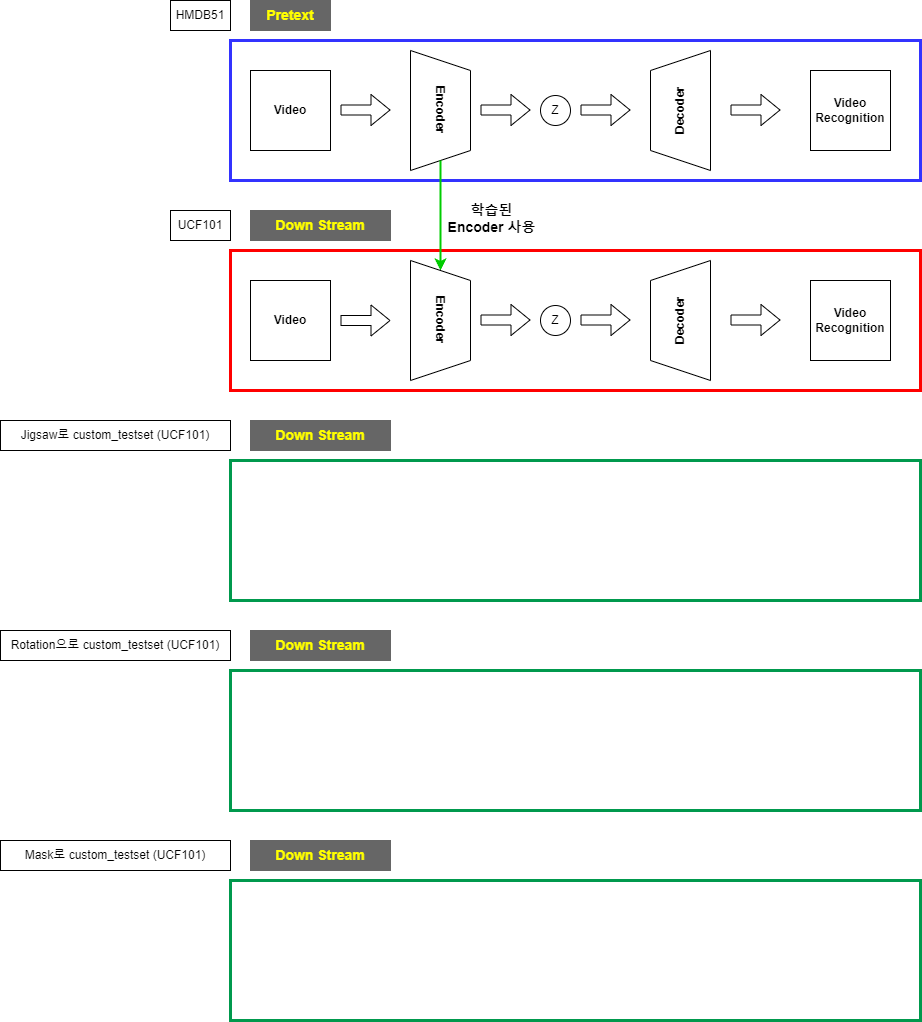

The diagram above was exported from draw.io. Its source (the exported page's mxGraphModel, read from the mxfile embedded in the PNG):
<mxGraphModel dx="2249" dy="762" grid="1" gridSize="10" guides="1" tooltips="1" connect="1" arrows="1" fold="1" page="1" pageScale="1" pageWidth="827" pageHeight="1169" math="0" shadow="0">
  <root>
    <mxCell id="0" />
    <mxCell id="1" parent="0" />
    <mxCell id="sEP3oxsb5bjXJcaLT_2g-12" value="" style="rounded=0;whiteSpace=wrap;html=1;strokeColor=#FF0000;strokeWidth=3;fontColor=#3333FF;fillColor=none;labelBackgroundColor=#FFFFFF;" parent="1" vertex="1">
      <mxGeometry x="20" y="380" width="690" height="140" as="geometry" />
    </mxCell>
    <mxCell id="sEP3oxsb5bjXJcaLT_2g-17" value="" style="rounded=0;whiteSpace=wrap;html=1;strokeColor=#3333FF;strokeWidth=3;fontColor=#3333FF;fillColor=none;labelBackgroundColor=#FFFFFF;" parent="1" vertex="1">
      <mxGeometry x="20" y="170" width="690" height="140" as="geometry" />
    </mxCell>
    <mxCell id="8Wrwc_Ix2hULCvHP7WrA-3" value="&lt;b&gt;Encoder&lt;/b&gt;" style="shape=trapezoid;perimeter=trapezoidPerimeter;whiteSpace=wrap;html=1;fixedSize=1;rotation=90;" parent="1" vertex="1">
      <mxGeometry x="170" y="210" width="120" height="60" as="geometry" />
    </mxCell>
    <mxCell id="8Wrwc_Ix2hULCvHP7WrA-1" value="&lt;b&gt;Video&lt;/b&gt;" style="whiteSpace=wrap;html=1;aspect=fixed;" parent="1" vertex="1">
      <mxGeometry x="40" y="200" width="80" height="80" as="geometry" />
    </mxCell>
    <mxCell id="8Wrwc_Ix2hULCvHP7WrA-2" value="" style="shape=flexArrow;endArrow=classic;html=1;rounded=0;fillColor=#FFFFFF;" parent="1" edge="1">
      <mxGeometry width="50" height="50" relative="1" as="geometry">
        <mxPoint x="130" y="239.5" as="sourcePoint" />
        <mxPoint x="180" y="239.5" as="targetPoint" />
      </mxGeometry>
    </mxCell>
    <mxCell id="8Wrwc_Ix2hULCvHP7WrA-4" value="&lt;b&gt;Decoder&lt;/b&gt;" style="shape=trapezoid;perimeter=trapezoidPerimeter;whiteSpace=wrap;html=1;fixedSize=1;rotation=-90;" parent="1" vertex="1">
      <mxGeometry x="410" y="210" width="120" height="60" as="geometry" />
    </mxCell>
    <mxCell id="8Wrwc_Ix2hULCvHP7WrA-5" value="" style="shape=flexArrow;endArrow=classic;html=1;rounded=0;fillColor=#FFFFFF;" parent="1" edge="1">
      <mxGeometry width="50" height="50" relative="1" as="geometry">
        <mxPoint x="270" y="239.5" as="sourcePoint" />
        <mxPoint x="320" y="239.5" as="targetPoint" />
      </mxGeometry>
    </mxCell>
    <mxCell id="8Wrwc_Ix2hULCvHP7WrA-6" value="Z" style="ellipse;whiteSpace=wrap;html=1;aspect=fixed;" parent="1" vertex="1">
      <mxGeometry x="330" y="225" width="30" height="30" as="geometry" />
    </mxCell>
    <mxCell id="8Wrwc_Ix2hULCvHP7WrA-7" value="" style="shape=flexArrow;endArrow=classic;html=1;rounded=0;fillColor=#FFFFFF;" parent="1" edge="1">
      <mxGeometry width="50" height="50" relative="1" as="geometry">
        <mxPoint x="370" y="239.5" as="sourcePoint" />
        <mxPoint x="420" y="239.5" as="targetPoint" />
      </mxGeometry>
    </mxCell>
    <mxCell id="8Wrwc_Ix2hULCvHP7WrA-8" value="" style="shape=flexArrow;endArrow=classic;html=1;rounded=0;fillColor=#FFFFFF;" parent="1" edge="1">
      <mxGeometry width="50" height="50" relative="1" as="geometry">
        <mxPoint x="520" y="239.5" as="sourcePoint" />
        <mxPoint x="570" y="239.5" as="targetPoint" />
      </mxGeometry>
    </mxCell>
    <mxCell id="8Wrwc_Ix2hULCvHP7WrA-9" value="&lt;b&gt;Video&lt;br&gt;Recognition&lt;/b&gt;" style="whiteSpace=wrap;html=1;aspect=fixed;" parent="1" vertex="1">
      <mxGeometry x="600" y="200" width="80" height="80" as="geometry" />
    </mxCell>
    <mxCell id="8Wrwc_Ix2hULCvHP7WrA-11" value="" style="endArrow=classic;html=1;rounded=0;fillColor=#FFFFFF;exitX=1;exitY=0.5;exitDx=0;exitDy=0;entryX=0;entryY=0.5;entryDx=0;entryDy=0;strokeWidth=2;strokeColor=#00CC00;" parent="1" target="8Wrwc_Ix2hULCvHP7WrA-12" edge="1">
      <mxGeometry width="50" height="50" relative="1" as="geometry">
        <mxPoint x="230" y="290" as="sourcePoint" />
        <mxPoint x="229.5" y="390" as="targetPoint" />
      </mxGeometry>
    </mxCell>
    <mxCell id="8Wrwc_Ix2hULCvHP7WrA-25" value="&lt;b style=&quot;&quot;&gt;&lt;font&gt;학습된 &lt;br&gt;Encoder 사용&lt;/font&gt;&lt;/b&gt;" style="edgeLabel;html=1;align=center;verticalAlign=middle;resizable=0;points=[];fontSize=14;fontColor=#000000;labelBorderColor=none;labelBackgroundColor=none;" parent="8Wrwc_Ix2hULCvHP7WrA-11" vertex="1" connectable="0">
      <mxGeometry x="0.3404" y="-4" relative="1" as="geometry">
        <mxPoint x="54" y="-17" as="offset" />
      </mxGeometry>
    </mxCell>
    <mxCell id="8Wrwc_Ix2hULCvHP7WrA-12" value="&lt;b&gt;Encoder&lt;/b&gt;" style="shape=trapezoid;perimeter=trapezoidPerimeter;whiteSpace=wrap;html=1;fixedSize=1;rotation=90;" parent="1" vertex="1">
      <mxGeometry x="170" y="420" width="120" height="60" as="geometry" />
    </mxCell>
    <mxCell id="8Wrwc_Ix2hULCvHP7WrA-13" value="&lt;b&gt;&lt;font color=&quot;#ffff00&quot; style=&quot;font-size: 14px;&quot;&gt;Pretext&lt;/font&gt;&lt;/b&gt;" style="rounded=0;whiteSpace=wrap;html=1;fillColor=#666666;strokeColor=#666666;" parent="1" vertex="1">
      <mxGeometry x="40" y="130" width="80" height="30" as="geometry" />
    </mxCell>
    <mxCell id="8Wrwc_Ix2hULCvHP7WrA-15" value="&lt;b&gt;Video&lt;/b&gt;" style="whiteSpace=wrap;html=1;aspect=fixed;" parent="1" vertex="1">
      <mxGeometry x="40" y="410" width="80" height="80" as="geometry" />
    </mxCell>
    <mxCell id="8Wrwc_Ix2hULCvHP7WrA-17" value="" style="shape=flexArrow;endArrow=classic;html=1;rounded=0;fillColor=#FFFFFF;" parent="1" edge="1">
      <mxGeometry width="50" height="50" relative="1" as="geometry">
        <mxPoint x="130" y="450" as="sourcePoint" />
        <mxPoint x="180" y="450" as="targetPoint" />
      </mxGeometry>
    </mxCell>
    <mxCell id="8Wrwc_Ix2hULCvHP7WrA-18" value="&lt;b&gt;&lt;font color=&quot;#ffff00&quot; style=&quot;font-size: 14px;&quot;&gt;Down Stream&lt;/font&gt;&lt;/b&gt;" style="rounded=0;whiteSpace=wrap;html=1;fillColor=#666666;strokeColor=#666666;" parent="1" vertex="1">
      <mxGeometry x="40" y="340" width="140" height="30" as="geometry" />
    </mxCell>
    <mxCell id="8Wrwc_Ix2hULCvHP7WrA-28" value="&lt;b&gt;Video&lt;br&gt;Recognition&lt;/b&gt;" style="whiteSpace=wrap;html=1;aspect=fixed;" parent="1" vertex="1">
      <mxGeometry x="600" y="410" width="80" height="80" as="geometry" />
    </mxCell>
    <mxCell id="8Wrwc_Ix2hULCvHP7WrA-29" value="" style="shape=flexArrow;endArrow=classic;html=1;rounded=0;fillColor=#FFFFFF;" parent="1" edge="1">
      <mxGeometry width="50" height="50" relative="1" as="geometry">
        <mxPoint x="520" y="449.5" as="sourcePoint" />
        <mxPoint x="570" y="449.5" as="targetPoint" />
      </mxGeometry>
    </mxCell>
    <mxCell id="8Wrwc_Ix2hULCvHP7WrA-30" value="&lt;b&gt;Decoder&lt;/b&gt;" style="shape=trapezoid;perimeter=trapezoidPerimeter;whiteSpace=wrap;html=1;fixedSize=1;rotation=-90;" parent="1" vertex="1">
      <mxGeometry x="410" y="420" width="120" height="60" as="geometry" />
    </mxCell>
    <mxCell id="8Wrwc_Ix2hULCvHP7WrA-31" value="" style="shape=flexArrow;endArrow=classic;html=1;rounded=0;fillColor=#FFFFFF;" parent="1" edge="1">
      <mxGeometry width="50" height="50" relative="1" as="geometry">
        <mxPoint x="270" y="449.5" as="sourcePoint" />
        <mxPoint x="320" y="449.5" as="targetPoint" />
      </mxGeometry>
    </mxCell>
    <mxCell id="8Wrwc_Ix2hULCvHP7WrA-32" value="Z" style="ellipse;whiteSpace=wrap;html=1;aspect=fixed;" parent="1" vertex="1">
      <mxGeometry x="330" y="435" width="30" height="30" as="geometry" />
    </mxCell>
    <mxCell id="8Wrwc_Ix2hULCvHP7WrA-33" value="" style="shape=flexArrow;endArrow=classic;html=1;rounded=0;fillColor=#FFFFFF;" parent="1" edge="1">
      <mxGeometry width="50" height="50" relative="1" as="geometry">
        <mxPoint x="370" y="449.5" as="sourcePoint" />
        <mxPoint x="420" y="449.5" as="targetPoint" />
      </mxGeometry>
    </mxCell>
    <mxCell id="EYAtU6bKEebT0_O9pBFF-2" value="&lt;b&gt;&lt;font color=&quot;#ffff00&quot; style=&quot;font-size: 14px;&quot;&gt;Down Stream&lt;/font&gt;&lt;/b&gt;" style="rounded=0;whiteSpace=wrap;html=1;fillColor=#666666;strokeColor=#666666;" vertex="1" parent="1">
      <mxGeometry x="40" y="550" width="140" height="30" as="geometry" />
    </mxCell>
    <mxCell id="EYAtU6bKEebT0_O9pBFF-3" value="" style="rounded=0;whiteSpace=wrap;html=1;strokeColor=#00994D;strokeWidth=3;fontColor=#3333FF;fillColor=none;labelBackgroundColor=#FFFFFF;" vertex="1" parent="1">
      <mxGeometry x="20" y="590" width="690" height="140" as="geometry" />
    </mxCell>
    <mxCell id="EYAtU6bKEebT0_O9pBFF-4" value="HMDB51" style="whiteSpace=wrap;html=1;" vertex="1" parent="1">
      <mxGeometry x="-40" y="130" width="60" height="30" as="geometry" />
    </mxCell>
    <mxCell id="EYAtU6bKEebT0_O9pBFF-7" value="UCF101" style="whiteSpace=wrap;html=1;" vertex="1" parent="1">
      <mxGeometry x="-40" y="340" width="60" height="30" as="geometry" />
    </mxCell>
    <mxCell id="EYAtU6bKEebT0_O9pBFF-8" value="Jigsaw로 custom_testset (UCF101)" style="whiteSpace=wrap;html=1;" vertex="1" parent="1">
      <mxGeometry x="-210" y="550" width="230" height="30" as="geometry" />
    </mxCell>
    <mxCell id="EYAtU6bKEebT0_O9pBFF-9" value="&lt;b&gt;&lt;font color=&quot;#ffff00&quot; style=&quot;font-size: 14px;&quot;&gt;Down Stream&lt;/font&gt;&lt;/b&gt;" style="rounded=0;whiteSpace=wrap;html=1;fillColor=#666666;strokeColor=#666666;" vertex="1" parent="1">
      <mxGeometry x="40" y="760" width="140" height="30" as="geometry" />
    </mxCell>
    <mxCell id="EYAtU6bKEebT0_O9pBFF-10" value="" style="rounded=0;whiteSpace=wrap;html=1;strokeColor=#00994D;strokeWidth=3;fontColor=#3333FF;fillColor=none;labelBackgroundColor=#FFFFFF;" vertex="1" parent="1">
      <mxGeometry x="20" y="800" width="690" height="140" as="geometry" />
    </mxCell>
    <mxCell id="EYAtU6bKEebT0_O9pBFF-11" value="Rotation으로 custom_testset (UCF101)" style="whiteSpace=wrap;html=1;" vertex="1" parent="1">
      <mxGeometry x="-210" y="760" width="230" height="30" as="geometry" />
    </mxCell>
    <mxCell id="EYAtU6bKEebT0_O9pBFF-12" value="&lt;b&gt;&lt;font color=&quot;#ffff00&quot; style=&quot;font-size: 14px;&quot;&gt;Down Stream&lt;/font&gt;&lt;/b&gt;" style="rounded=0;whiteSpace=wrap;html=1;fillColor=#666666;strokeColor=#666666;" vertex="1" parent="1">
      <mxGeometry x="40" y="970" width="140" height="30" as="geometry" />
    </mxCell>
    <mxCell id="EYAtU6bKEebT0_O9pBFF-13" value="" style="rounded=0;whiteSpace=wrap;html=1;strokeColor=#00994D;strokeWidth=3;fontColor=#3333FF;fillColor=none;labelBackgroundColor=#FFFFFF;" vertex="1" parent="1">
      <mxGeometry x="20" y="1010" width="690" height="140" as="geometry" />
    </mxCell>
    <mxCell id="EYAtU6bKEebT0_O9pBFF-14" value="Mask로 custom_testset (UCF101)" style="whiteSpace=wrap;html=1;" vertex="1" parent="1">
      <mxGeometry x="-210" y="970" width="230" height="30" as="geometry" />
    </mxCell>
  </root>
</mxGraphModel>